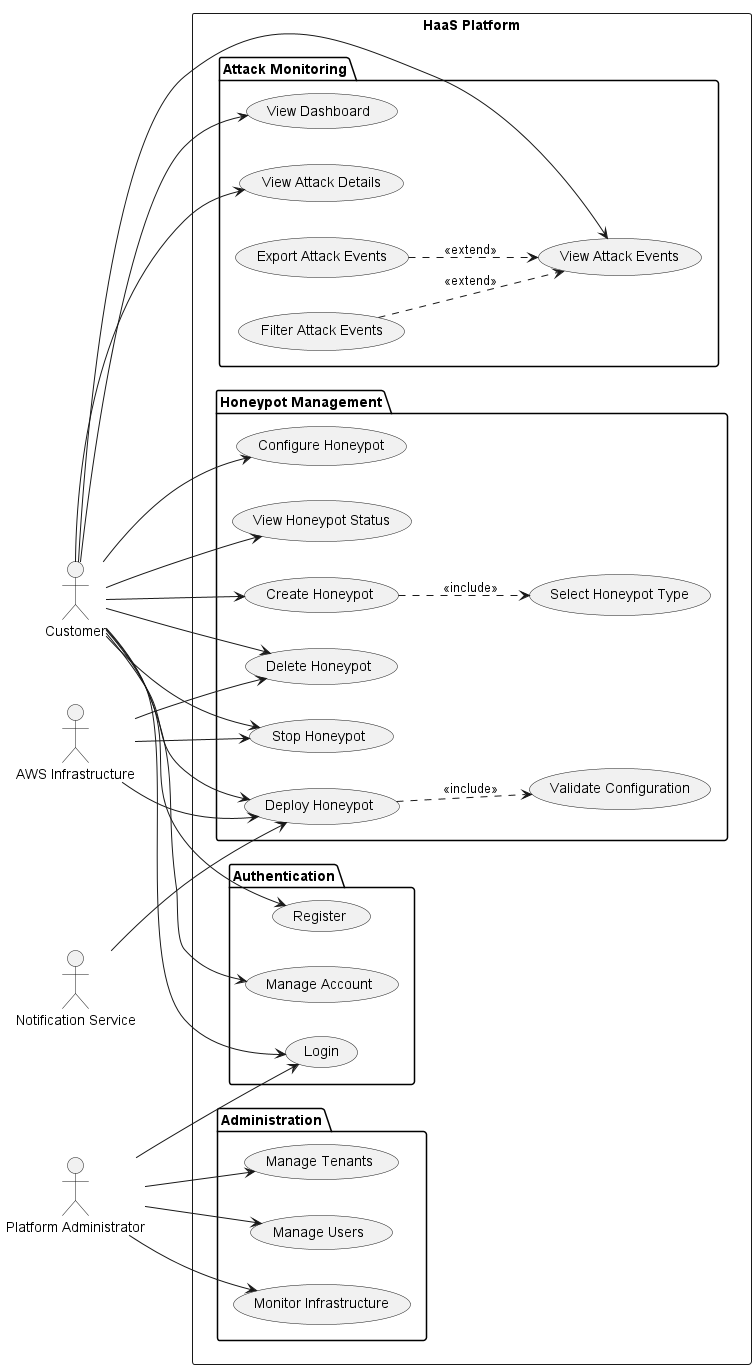

The diagram above was rendered by PlantUML. Its source (embedded in the PNG):
@startuml
left to right direction

actor Customer
actor "Platform Administrator" as Admin
actor "AWS Infrastructure" as AWS
actor "Notification Service" as Notify

rectangle "HaaS Platform" {

  package "Authentication" {
    usecase "Register" as UC1
    usecase "Login" as UC2
    usecase "Manage Account" as UC3
  }

  package "Honeypot Management" {
    usecase "Create Honeypot" as UC4
    usecase "Select Honeypot Type" as UC5
    usecase "Configure Honeypot" as UC6
    usecase "Deploy Honeypot" as UC7
    usecase "Stop Honeypot" as UC8
    usecase "Delete Honeypot" as UC9
    usecase "View Honeypot Status" as UC10
    usecase "Validate Configuration" as UC11
  }

  package "Attack Monitoring" {
    usecase "View Dashboard" as UC12
    usecase "View Attack Events" as UC13
    usecase "View Attack Details" as UC14
    usecase "Filter Attack Events" as UC15
    usecase "Export Attack Events" as UC16
  }

  package "Administration" {
    usecase "Manage Tenants" as UC17
    usecase "Manage Users" as UC18
    usecase "Monitor Infrastructure" as UC19
  }
}

Customer --> UC1
Customer --> UC2
Customer --> UC3
Customer --> UC4
Customer --> UC6
Customer --> UC7
Customer --> UC8
Customer --> UC9
Customer --> UC10
Customer --> UC12
Customer --> UC13
Customer --> UC14

Admin --> UC2
Admin --> UC17
Admin --> UC18
Admin --> UC19

UC4 ..> UC5 : <<include>>
UC7 ..> UC11 : <<include>>
UC15 ..> UC13 : <<extend>>
UC16 ..> UC13 : <<extend>>

AWS --> UC7
AWS --> UC8
AWS --> UC9

Notify --> UC7

@enduml